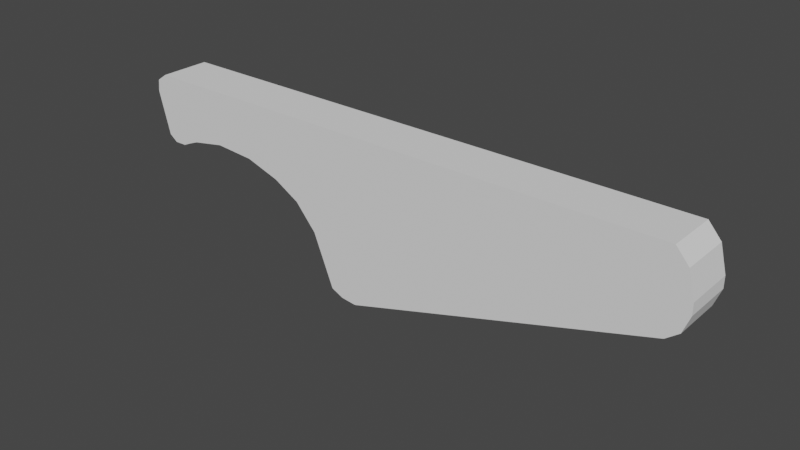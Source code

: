 # Source: Object1.blend  (saved by Blender 2.90.8; exported with 4.5.12 LTS)
import bpy
from mathutils import Matrix  # noqa: F401  (used for matrix-valued properties, if any)

bpy.ops.wm.read_factory_settings(use_empty=True)
scene = bpy.context.scene
scene.name = 'Scene'

# ---- collections
col_collection = bpy.data.collections.new('Collection'); scene.collection.children.link(col_collection)

# ---- world
world_world = bpy.data.worlds.new('World'); scene.world = world_world
world_world.use_nodes = True; world_world.node_tree.nodes.clear()
_N = world_world.node_tree.nodes; _L = world_world.node_tree.links
n0 = _N.new('ShaderNodeOutputWorld'); n0.name = 'World Output'; n0.location = (300, 300)
n1 = _N.new('ShaderNodeBackground'); n1.name = 'Background'; n1.location = (10, 300)
n1.inputs[0].default_value = (0.05088, 0.05088, 0.05088, 1.0)
_L.new(n1.outputs[0], n0.inputs[0])
n0.is_active_output = True
world_world.color = (0.05088, 0.05088, 0.05088)
world_world.use_sun_shadow = False
world_world.sun_shadow_jitter_overblur = 0.0

# ---- meshes
me_cube_001 = bpy.data.meshes.new('Cube.001')
me_cube_001.from_pydata([(-1.025, -1.0, 1.0), (-1.025, 1.0, 1.0), (0.1148, -1.0, 0.06749), (0.1148, -1.0, 1.0), (0.1148, 1.0, 0.06749), (0.1148, 1.0, 1.0), (0.1148, 0.0, 0.06749), (-0.5166, 1.0, -1.0), (-0.5251, 1.0, 1.0), (-0.5166, -1.0, -1.0), (-0.5251, -1.0, 1.0), (-0.9447, -1.0, 0.2728), (-0.9447, 1.0, 0.2728), (-0.8732, -1.0, 0.3478), (-0.8732, 1.0, 0.3478), (-0.7162, -1.0, 0.18), (-0.7162, 1.0, 0.18), (-0.7887, -1.0, 0.3142), (-0.7887, 1.0, 0.3142), (-1.009, -1.0, 0.1794), (-1.009, 1.0, 0.1794), (-0.6616, -1.0, 0.0008313), (-0.6616, 1.0, 0.0008313), (-0.6175, -1.0, -0.2928), (-0.6175, 1.0, -0.2928), (-1.026, -1.0, 0.2517), (-1.026, 1.0, 0.2517), (-0.549, 1.0, -0.9797), (-0.549, -1.0, -0.9797), (0.1407, -1.0, 0.182), (0.1407, -1.0, 0.8282), (0.1407, 1.0, 0.182), (0.1407, 1.0, 0.8282), (0.1407, 0.0, 0.182), (0.1542, -1.0, 0.3867), (0.1542, -1.0, 0.5212), (0.1542, 1.0, 0.3867), (0.1542, 1.0, 0.5212), (0.1542, 0.0, 0.3867), (-1.047, -1.0, 0.9132), (-1.047, 1.0, 0.9132), (-1.05, -1.0, 0.7742), (-1.05, 1.0, 0.7742), (-0.5743, -1.0, -0.9119), (-0.5743, 1.0, -0.9119), (-1.026, -1.0, 0.2517), (-1.026, 1.0, 0.2517), (-0.9447, 1.0, 0.2728), (-0.9836, -1.0, 0.1798), (-0.9836, 1.0, 0.1798), (-0.9642, 1.0, 0.2286), (-0.9642, -1.0, 0.2286)], [(12, 14), (45, 46)], [(7, 8, 5, 4), (2, 6, 33, 29), (7, 4, 6, 2, 9), (8, 1, 0, 10), (5, 8, 10, 3), (2, 3, 10, 9), (15, 16, 22, 21), (14, 13, 11, 47), (28, 27, 7, 9), (21, 22, 24, 23), (43, 44, 27, 28), (20, 19, 25, 26), (18, 17, 13, 14), (17, 18, 16, 15), (49, 48, 19, 20), (30, 29, 34, 35), (5, 3, 30, 32), (4, 5, 32, 31), (3, 2, 29, 30), (6, 4, 31, 33), (36, 37, 35, 34, 38), (33, 31, 36, 38), (29, 33, 38, 34), (32, 30, 35, 37), (31, 32, 37, 36), (26, 25, 41, 42), (10, 0, 25, 19, 48, 51, 11, 13, 17, 15, 21, 23, 43, 28, 9), (40, 42, 41, 39), (1, 26, 42, 40), (25, 0, 39, 41), (0, 1, 40, 39), (23, 24, 44, 43), (50, 51, 48, 49), (47, 11, 51, 50), (7, 27, 44, 24, 22, 16, 18, 14, 47, 50, 49, 20, 26, 1, 8)])
me_cube_001.polygons.foreach_set('use_smooth', [True] * 35)
_k = set([(0, 1), (0, 10), (0, 25), (0, 39), (1, 8), (1, 26), (1, 40), (2, 6), (2, 9), (2, 29), (3, 5), (3, 10), (3, 30), (4, 6), (4, 7), (4, 31), (5, 8), (5, 32), (7, 8), (7, 9), (7, 27), (9, 10), (9, 28), (11, 13), (11, 47), (11, 51), (12, 14), (13, 14), (13, 17), (14, 18), (14, 47), (15, 16), (15, 17), (15, 21), (16, 18), (16, 22), (17, 18), (19, 20), (19, 25), (19, 48), (20, 26), (20, 49), (21, 22), (21, 23), (22, 24), (23, 24), (23, 43), (24, 44), (25, 26), (25, 41), (26, 42), (27, 28), (27, 44), (28, 43), (29, 33), (29, 34), (30, 32), (30, 35), (31, 33), (31, 36), (32, 37), (34, 35), (34, 38), (35, 37), (36, 37), (36, 38), (39, 40), (39, 41), (40, 42), (41, 42), (43, 44), (45, 46), (47, 50), (48, 51), (49, 50)])
me_cube_001.attributes.new('sharp_edge', 'BOOLEAN', 'EDGE').data.foreach_set('value', [ (min(e.vertices), max(e.vertices)) in _k for e in me_cube_001.edges])
_uv = me_cube_001.uv_layers.new(name='UVMap')
_uv.uv.foreach_set('vector', [0.375, 0.375, 0.625, 0.375, 0.625, 0.5, 0.375, 0.5, 0.375, 0.75, 0.375, 0.625, 0.375, 0.625, 0.375, 0.75, 0.25, 0.5, 0.375, 0.5, 0.375, 0.625, 0.375, 0.75, 0.25, 0.75, 0.75, 0.5, 0.875, 0.5, 0.875, 0.75, 0.75, 0.75, 0.625, 0.5, 0.75, 0.5, 0.75, 0.75, 0.625, 0.75, 0.375, 0.75, 0.625, 0.75, 0.625, 0.875, 0.375, 0.875, 0.625, 0.7125, 0.625, 0.5445, 0.625, 0.5445, 0.625, 0.7125, 0.625, 0.2055, 0.625, 0.03746, 0.625, 0.03746, 0.625, 0.2055, 0.17, 0.75, 0.17, 0.5, 0.25, 0.5, 0.25, 0.75, 0.625, 0.7125, 0.625, 0.5445, 0.625, 0.5445, 0.625, 0.7125, 0.538, 0.7125, 0.538, 0.5445, 0.4224, 0.5445, 0.4224, 0.7125, 0.625, 0.2055, 0.625, 0.03746, 0.625, 0.03746, 0.625, 0.2055, 0.625, 0.5445, 0.625, 0.7125, 0.875, 0.7125, 0.875, 0.5445, 0.625, 0.7125, 0.625, 0.5445, 0.625, 0.5445, 0.625, 0.7125, 0.625, 0.2055, 0.625, 0.03746, 0.625, 0.03746, 0.625, 0.2055, 0.625, 0.75, 0.375, 0.75, 0.375, 0.75, 0.625, 0.75, 0.625, 0.5, 0.625, 0.75, 0.625, 0.75, 0.625, 0.5, 0.375, 0.5, 0.625, 0.5, 0.625, 0.5, 0.375, 0.5, 0.625, 0.75, 0.375, 0.75, 0.375, 0.75, 0.625, 0.75, 0.375, 0.625, 0.375, 0.5, 0.375, 0.5, 0.375, 0.625, 0.375, 0.5, 0.625, 0.5, 0.625, 0.75, 0.375, 0.75, 0.375, 0.625, 0.375, 0.625, 0.375, 0.5, 0.375, 0.5, 0.375, 0.625, 0.375, 0.75, 0.375, 0.625, 0.375, 0.625, 0.375, 0.75, 0.625, 0.5, 0.625, 0.75, 0.625, 0.75, 0.625, 0.5, 0.375, 0.5, 0.625, 0.5, 0.625, 0.5, 0.375, 0.5, 0.625, 0.2055, 0.625, 0.03746, 0.625, 0.03746, 0.625, 0.2055, 0.625, 0.875, 0.875, 0.75, 0.625, 0.03746, 0.625, 0.03746, 0.625, 0.03746, 0.6208, 0.02996, 0.625, 0.03746, 0.875, 0.7125, 0.625, 0.7125, 0.625, 0.7125, 0.625, 0.7125, 0.625, 0.7125, 0.4295, 0.7286, 0.17, 0.75, 0.375, 0.875, 0.875, 0.5, 0.625, 0.2055, 0.625, 0.03746, 0.875, 0.75, 0.875, 0.5, 0.625, 0.2055, 0.625, 0.2055, 0.875, 0.5, 0.625, 0.03746, 0.875, 0.75, 0.875, 0.75, 0.625, 0.03746, 0.875, 0.75, 0.875, 0.5, 0.875, 0.5, 0.875, 0.75, 0.625, 0.7125, 0.625, 0.5445, 0.538, 0.5445, 0.538, 0.7125, 0.625, 0.2055, 0.6208, 0.02996, 0.625, 0.03746, 0.625, 0.2055, 0.625, 0.2055, 0.625, 0.03746, 0.6208, 0.02996, 0.625, 0.2055, 0.25, 0.5, 0.17, 0.5, 0.538, 0.5445, 0.625, 0.5445, 0.625, 0.5445, 0.625, 0.5445, 0.625, 0.5445, 0.875, 0.5445, 0.625, 0.2055, 0.625, 0.2055, 0.625, 0.2055, 0.625, 0.2055, 0.625, 0.2055, 0.875, 0.5, 0.75, 0.5])
me_cube_001.use_remesh_fix_poles = True
me_cube_001.use_remesh_preserve_attributes = False
me_cube_001.use_mirror_vertex_groups = False
me_cube_001.update()
me_cube_001.normals_split_custom_set([tuple(v) for v in zip(*[iter([0.0, 1.0, 0.0, 0.0, 1.0, 0.0, 0.0, 1.0, 0.0, 0.0, 1.0, 0.0, 0.9755, 0.0, -0.22, 0.9755, 0.0, -0.22, 0.9755, 0.0, -0.22, 0.9755, 0.0, -0.22, 0.8607, 0.0, -0.5091, 0.8607, 0.0, -0.5091, 0.8607, 0.0, -0.5091, 0.8607, 0.0, -0.5091, 0.8607, 0.0, -0.5091, -5.957e-08, 7.451e-09, 1.0, -1.191e-07, 1.49e-08, 1.0, -1.191e-07, 1.49e-08, 1.0, -5.957e-08, 7.451e-09, 1.0, 0.0, 0.0, 1.0, -5.957e-08, 7.451e-09, 1.0, -5.957e-08, 7.451e-09, 1.0, 0.0, 0.0, 1.0, 0.0, -1.0, 0.0, 0.0, -1.0, 0.0, 0.0, -1.0, 0.0, 0.0, -1.0, 0.0, -0.9565, 0.0, -0.2918, -0.9565, 0.0, -0.2918, -0.9565, 0.0, -0.2918, -0.9565, 0.0, -0.2918, 0.7237, 0.0, -0.6901, 0.7237, 0.0, -0.6901, 0.7237, 0.0, -0.6901, 0.7237, 0.0, -0.6901, -0.5306, -2.439e-08, -0.8476, -0.5306, -2.439e-08, -0.8476, -0.5306, -2.439e-08, -0.8476, -0.5306, -2.439e-08, -0.8476, -0.9889, 1.501e-09, -0.1483, -0.9889, 1.501e-09, -0.1483, -0.9889, 1.501e-09, -0.1483, -0.9889, 1.501e-09, -0.1483, -0.9366, -2.571e-08, -0.3504, -0.9366, -2.571e-08, -0.3504, -0.9366, -2.571e-08, -0.3504, -0.9366, -2.571e-08, -0.3504, -0.9742, 2.055e-08, -0.2258, -0.9742, 2.055e-08, -0.2258, -0.9742, 2.055e-08, -0.2258, -0.9742, 2.055e-08, -0.2258, -0.3696, 0.0, -0.9292, -0.3696, 0.0, -0.9292, -0.3696, 0.0, -0.9292, -0.3696, 0.0, -0.9292, -0.8799, 0.0, -0.4751, -0.8799, 0.0, -0.4751, -0.8799, 0.0, -0.4751, -0.8799, 0.0, -0.4751, 0.5674, -3.472e-10, -0.8234, 0.5674, -3.472e-10, -0.8234, 0.01569, -5.778e-10, -0.9999, 0.01569, -5.778e-10, -0.9999, 0.0, -1.0, 0.0, 0.0, -1.0, 0.0, 0.0, -1.0, 0.0, 0.0, -1.0, 0.0, 0.9889, 0.0, 0.1487, 0.9889, 0.0, 0.1487, 0.9889, 0.0, 0.1487, 0.9889, 0.0, 0.1487, 0.0, 1.0, 0.0, 0.0, 1.0, 0.0, 0.0, 1.0, 0.0, 0.0, 1.0, 0.0, 0.0, -1.0, 0.0, 0.0, -1.0, 0.0, 0.0, -1.0, 0.0, 0.0, -1.0, 0.0, 0.9755, 0.0, -0.22, 0.9755, 0.0, -0.22, 0.9755, 0.0, -0.22, 0.9755, 0.0, -0.22, 1.0, 0.0, 0.0, 1.0, 0.0, 0.0, 1.0, 0.0, 0.0, 1.0, 0.0, 0.0, 1.0, 0.0, 0.0, 0.9978, 0.0, -0.06618, 0.9978, 0.0, -0.06618, 0.9978, 0.0, -0.06618, 0.9978, 0.0, -0.06618, 0.9978, 0.0, -0.06618, 0.9978, 0.0, -0.06618, 0.9978, 0.0, -0.06618, 0.9978, 0.0, -0.06618, 0.999, 0.0, 0.04417, 0.999, 0.0, 0.04417, 0.999, 0.0, 0.04417, 0.999, 0.0, 0.04417, 0.0, 1.0, 0.0, 0.0, 1.0, 0.0, 0.0, 1.0, 0.0, 0.0, 1.0, 0.0, -0.9989, 1.111e-07, -0.04701, -0.9989, 1.111e-07, -0.04701, -0.9989, 1.111e-07, -0.04701, -0.9989, 1.111e-07, -0.04701, 2.751e-07, -1.0, -2.091e-07, 2.751e-07, -1.0, -2.091e-07, 2.751e-07, -1.0, -2.091e-07, 2.751e-07, -1.0, -2.091e-07, 2.751e-07, -1.0, -2.091e-07, 2.751e-07, -1.0, -2.091e-07, 2.751e-07, -1.0, -2.091e-07, 2.751e-07, -1.0, -2.091e-07, 2.751e-07, -1.0, -2.091e-07, 2.751e-07, -1.0, -2.091e-07, 2.751e-07, -1.0, -2.091e-07, 2.751e-07, -1.0, -2.091e-07, 2.751e-07, -1.0, -2.091e-07, 2.751e-07, -1.0, -2.091e-07, 2.751e-07, -1.0, -2.091e-07, -0.9997, 0.0, 0.02441, -0.9997, 0.0, 0.02441, -0.9997, 0.0, 0.02441, -0.9997, 0.0, 0.02441, -8.834e-08, 1.0, 5.055e-07, -8.834e-08, 1.0, 5.055e-07, -8.834e-08, 1.0, 5.055e-07, -8.834e-08, 1.0, 5.055e-07, 7.235e-07, -1.0, -4.176e-07, 7.235e-07, -1.0, -4.176e-07, 7.235e-07, -1.0, -4.176e-07, 7.235e-07, -1.0, -4.176e-07, -0.9709, 1.56e-08, 0.2394, -0.9709, 1.56e-08, 0.2394, -0.9709, 1.56e-08, 0.2394, -0.9709, 1.56e-08, 0.2394, -0.9976, 0.0, -0.06959, -0.9976, 0.0, -0.06959, -0.9976, 0.0, -0.06959, -0.9976, 0.0, -0.06959, 0.9222, 0.0, -0.3868, 0.9222, 0.0, -0.3868, 0.5674, -3.472e-10, -0.8234, 0.5674, -3.472e-10, -0.8234, 0.9153, 0.0, -0.4028, 0.9153, 0.0, -0.4028, 0.9222, 0.0, -0.3868, 0.9222, 0.0, -0.3868, -8.039e-07, 1.0, 1.195e-07, -8.039e-07, 1.0, 1.195e-07, -8.039e-07, 1.0, 1.195e-07, -8.039e-07, 1.0, 1.195e-07, -8.039e-07, 1.0, 1.195e-07, -8.039e-07, 1.0, 1.195e-07, -8.039e-07, 1.0, 1.195e-07, -8.039e-07, 1.0, 1.195e-07, -8.039e-07, 1.0, 1.195e-07, -8.039e-07, 1.0, 1.195e-07, -8.039e-07, 1.0, 1.195e-07, -8.039e-07, 1.0, 1.195e-07, -8.039e-07, 1.0, 1.195e-07, -8.039e-07, 1.0, 1.195e-07, -8.039e-07, 1.0, 1.195e-07])] * 3)])

# ---- objects
ob_cube = bpy.data.objects.new('Cube', me_cube_001)

# ---- transforms, parenting, visibility, modifiers, constraints
ob_cube.location = (0.0, 0.0, 0.0)
ob_cube.rotation_euler = (-1.629e-07, 0.0, 0.0)
ob_cube.scale = (9.569, 0.5, 1.662)
ob_cube.color = (0.8, 0.8, 0.8, 1.0)
ob_cube.lineart.crease_threshold = 0.0

# ---- collection membership
col_collection.objects.link(ob_cube)

# ---- scene / render settings (as saved in the file)
scene.frame_start = 1; scene.frame_end = 250; scene.frame_set(1)
scene.render.engine = 'BLENDER_EEVEE_NEXT'
scene.cycles.use_denoising = False
scene.cycles.samples = 128
scene.cycles.sampling_pattern = 'TABULATED_SOBOL'
scene.cycles.use_adaptive_sampling = False
scene.cycles.use_light_tree = False
scene.view_settings.view_transform = 'Filmic'
bpy.context.view_layer.update()

# ---- added for rendering (the .blend has no active camera and no usable light): camera, sun
cam_auto = bpy.data.cameras.new('AutoCamera')
cam_auto.lens = 50.0
cam_auto.sensor_width = 36.0
cam_auto.clip_end = 1000.0
ob_auto_camera = bpy.data.objects.new('AutoCamera', cam_auto)
scene.collection.objects.link(ob_auto_camera)
ob_auto_camera.location = (6.84962, -13.3632, 8.9088)
ob_auto_camera.rotation_euler = (1.09748, -7.21219e-08, 0.694738)
scene.camera = ob_auto_camera
light_auto_sun = bpy.data.lights.new('AutoSun', 'SUN')
light_auto_sun.energy = 3.0
light_auto_sun.angle = 0.0523599
ob_auto_sun = bpy.data.objects.new('AutoSun', light_auto_sun)
scene.collection.objects.link(ob_auto_sun)
ob_auto_sun.rotation_euler = (0.872665, 0.174533, 0.523599)
bpy.context.view_layer.update()
